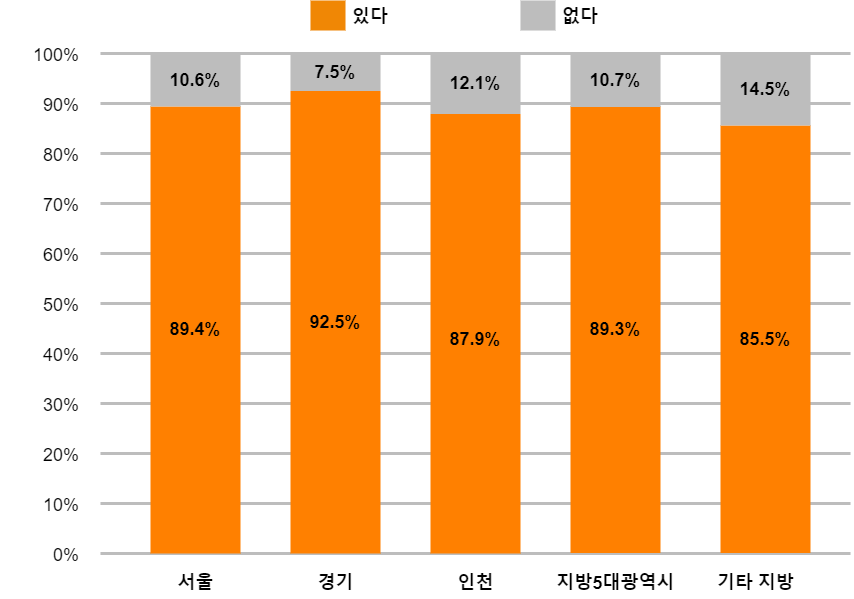

The diagram above was exported from draw.io. Its source (the exported page's mxGraphModel, read from the mxfile embedded in the PNG):
<mxGraphModel dx="-1042" dy="202" grid="1" gridSize="10" guides="1" tooltips="1" connect="1" arrows="1" fold="1" page="1" pageScale="1" pageWidth="1169" pageHeight="827" background="none" math="0" shadow="0">
  <root>
    <mxCell id="0" />
    <mxCell id="1" parent="0" />
    <mxCell id="740" value="" style="whiteSpace=wrap;fillColor=#F08705;gradientColor=none;gradientDirection=east;strokeColor=none;html=1;fontColor=#23445d;" parent="1" vertex="1">
      <mxGeometry x="2807.9999999999995" y="919.9999999999999" width="35.000000000000114" height="30.000000000000227" as="geometry" />
    </mxCell>
    <mxCell id="743" value="&lt;b style=&quot;font-size: 18px;&quot;&gt;있다&lt;/b&gt;" style="text;spacingTop=-5;html=1;points=[];fontSize=18;" parent="1" vertex="1">
      <mxGeometry x="2848" y="925.0000000000001" width="80" height="20" as="geometry" />
    </mxCell>
    <mxCell id="QY8YXoQSZPE6-2GN6Tzz-752" value="" style="endArrow=none;html=1;rounded=0;strokeWidth=3;strokeColor=#BDBDBD;" edge="1" parent="1">
      <mxGeometry width="50" height="50" relative="1" as="geometry">
        <mxPoint x="2598" y="1473" as="sourcePoint" />
        <mxPoint x="3348" y="1473" as="targetPoint" />
      </mxGeometry>
    </mxCell>
    <mxCell id="QY8YXoQSZPE6-2GN6Tzz-758" value="0%" style="text;spacingTop=-5;html=1;fontSize=18;fontStyle=0;points=[];align=right;" vertex="1" parent="1">
      <mxGeometry x="2498" y="1463" width="80" height="20" as="geometry" />
    </mxCell>
    <mxCell id="QY8YXoQSZPE6-2GN6Tzz-759" value="10%" style="text;spacingTop=-5;html=1;fontSize=18;fontStyle=0;points=[];align=right;" vertex="1" parent="1">
      <mxGeometry x="2498" y="1413" width="80" height="20" as="geometry" />
    </mxCell>
    <mxCell id="QY8YXoQSZPE6-2GN6Tzz-760" value="20%" style="text;spacingTop=-5;html=1;fontSize=18;fontStyle=0;points=[];align=right;" vertex="1" parent="1">
      <mxGeometry x="2498" y="1363" width="80" height="20" as="geometry" />
    </mxCell>
    <mxCell id="QY8YXoQSZPE6-2GN6Tzz-761" value="30%" style="text;spacingTop=-5;html=1;fontSize=18;fontStyle=0;points=[];align=right;" vertex="1" parent="1">
      <mxGeometry x="2498" y="1313" width="80" height="20" as="geometry" />
    </mxCell>
    <mxCell id="QY8YXoQSZPE6-2GN6Tzz-762" value="40%" style="text;spacingTop=-5;html=1;fontSize=18;fontStyle=0;points=[];align=right;" vertex="1" parent="1">
      <mxGeometry x="2498" y="1263" width="80" height="20" as="geometry" />
    </mxCell>
    <mxCell id="QY8YXoQSZPE6-2GN6Tzz-763" value="50%" style="text;spacingTop=-5;html=1;fontSize=18;fontStyle=0;points=[];align=right;" vertex="1" parent="1">
      <mxGeometry x="2498" y="1213" width="80" height="20" as="geometry" />
    </mxCell>
    <mxCell id="QY8YXoQSZPE6-2GN6Tzz-764" value="60%" style="text;spacingTop=-5;html=1;fontSize=18;fontStyle=0;points=[];align=right;" vertex="1" parent="1">
      <mxGeometry x="2498" y="1163" width="80" height="20" as="geometry" />
    </mxCell>
    <mxCell id="QY8YXoQSZPE6-2GN6Tzz-765" value="70%" style="text;spacingTop=-5;html=1;fontSize=18;fontStyle=0;points=[];align=right;" vertex="1" parent="1">
      <mxGeometry x="2498" y="1113" width="80" height="20" as="geometry" />
    </mxCell>
    <mxCell id="QY8YXoQSZPE6-2GN6Tzz-766" value="80%" style="text;spacingTop=-5;html=1;fontSize=18;fontStyle=0;points=[];align=right;" vertex="1" parent="1">
      <mxGeometry x="2498" y="1063" width="80" height="20" as="geometry" />
    </mxCell>
    <mxCell id="QY8YXoQSZPE6-2GN6Tzz-767" value="90%" style="text;spacingTop=-5;html=1;fontSize=18;fontStyle=0;points=[];align=right;" vertex="1" parent="1">
      <mxGeometry x="2498" y="1013" width="80" height="20" as="geometry" />
    </mxCell>
    <mxCell id="QY8YXoQSZPE6-2GN6Tzz-768" value="100%" style="text;spacingTop=-5;html=1;fontSize=18;fontStyle=0;points=[];align=right;" vertex="1" parent="1">
      <mxGeometry x="2498" y="963" width="80" height="20" as="geometry" />
    </mxCell>
    <mxCell id="QY8YXoQSZPE6-2GN6Tzz-769" value="" style="endArrow=none;html=1;rounded=0;strokeColor=#BDBDBD;strokeWidth=3;" edge="1" parent="1">
      <mxGeometry width="50" height="50" relative="1" as="geometry">
        <mxPoint x="2598" y="973" as="sourcePoint" />
        <mxPoint x="3348" y="973" as="targetPoint" />
      </mxGeometry>
    </mxCell>
    <mxCell id="QY8YXoQSZPE6-2GN6Tzz-770" value="" style="endArrow=none;html=1;rounded=0;strokeColor=#BDBDBD;strokeWidth=3;" edge="1" parent="1">
      <mxGeometry width="50" height="50" relative="1" as="geometry">
        <mxPoint x="2598" y="1023" as="sourcePoint" />
        <mxPoint x="3348" y="1023" as="targetPoint" />
      </mxGeometry>
    </mxCell>
    <mxCell id="QY8YXoQSZPE6-2GN6Tzz-771" value="" style="endArrow=none;html=1;rounded=0;strokeColor=#BDBDBD;strokeWidth=3;" edge="1" parent="1">
      <mxGeometry width="50" height="50" relative="1" as="geometry">
        <mxPoint x="2598" y="1073" as="sourcePoint" />
        <mxPoint x="3348" y="1073" as="targetPoint" />
      </mxGeometry>
    </mxCell>
    <mxCell id="QY8YXoQSZPE6-2GN6Tzz-772" value="" style="endArrow=none;html=1;rounded=0;strokeColor=#BDBDBD;strokeWidth=3;" edge="1" parent="1">
      <mxGeometry width="50" height="50" relative="1" as="geometry">
        <mxPoint x="2598" y="1123" as="sourcePoint" />
        <mxPoint x="3348" y="1123" as="targetPoint" />
      </mxGeometry>
    </mxCell>
    <mxCell id="QY8YXoQSZPE6-2GN6Tzz-773" value="" style="endArrow=none;html=1;rounded=0;strokeColor=#BDBDBD;strokeWidth=3;" edge="1" parent="1">
      <mxGeometry width="50" height="50" relative="1" as="geometry">
        <mxPoint x="2598" y="1173" as="sourcePoint" />
        <mxPoint x="3348" y="1173" as="targetPoint" />
      </mxGeometry>
    </mxCell>
    <mxCell id="QY8YXoQSZPE6-2GN6Tzz-774" value="" style="endArrow=none;html=1;rounded=0;strokeColor=#BDBDBD;strokeWidth=3;" edge="1" parent="1">
      <mxGeometry width="50" height="50" relative="1" as="geometry">
        <mxPoint x="2598" y="1223" as="sourcePoint" />
        <mxPoint x="3348" y="1223" as="targetPoint" />
      </mxGeometry>
    </mxCell>
    <mxCell id="QY8YXoQSZPE6-2GN6Tzz-775" value="" style="endArrow=none;html=1;rounded=0;strokeColor=#BDBDBD;strokeWidth=3;" edge="1" parent="1">
      <mxGeometry width="50" height="50" relative="1" as="geometry">
        <mxPoint x="2598" y="1273" as="sourcePoint" />
        <mxPoint x="3348" y="1273" as="targetPoint" />
      </mxGeometry>
    </mxCell>
    <mxCell id="QY8YXoQSZPE6-2GN6Tzz-776" value="" style="endArrow=none;html=1;rounded=0;strokeColor=#BDBDBD;strokeWidth=3;" edge="1" parent="1">
      <mxGeometry width="50" height="50" relative="1" as="geometry">
        <mxPoint x="2598" y="1323" as="sourcePoint" />
        <mxPoint x="3348" y="1323" as="targetPoint" />
      </mxGeometry>
    </mxCell>
    <mxCell id="QY8YXoQSZPE6-2GN6Tzz-777" value="" style="endArrow=none;html=1;rounded=0;strokeColor=#BDBDBD;strokeWidth=3;" edge="1" parent="1">
      <mxGeometry width="50" height="50" relative="1" as="geometry">
        <mxPoint x="2598" y="1373" as="sourcePoint" />
        <mxPoint x="3348" y="1373" as="targetPoint" />
      </mxGeometry>
    </mxCell>
    <mxCell id="QY8YXoQSZPE6-2GN6Tzz-778" value="" style="endArrow=none;html=1;rounded=0;strokeColor=#BDBDBD;strokeWidth=3;" edge="1" parent="1">
      <mxGeometry width="50" height="50" relative="1" as="geometry">
        <mxPoint x="2598" y="1423" as="sourcePoint" />
        <mxPoint x="3348" y="1423" as="targetPoint" />
      </mxGeometry>
    </mxCell>
    <mxCell id="729" value="" style="whiteSpace=wrap;fillColor=#FF8000;gradientColor=none;gradientDirection=east;strokeColor=none;html=1;fontColor=#23445d;" parent="1" vertex="1">
      <mxGeometry x="2648" y="1026" width="90" height="447" as="geometry" />
    </mxCell>
    <mxCell id="QY8YXoQSZPE6-2GN6Tzz-781" value="" style="whiteSpace=wrap;fillColor=#FF8000;gradientColor=none;gradientDirection=east;strokeColor=none;html=1;fontColor=#23445d;" vertex="1" parent="1">
      <mxGeometry x="2788" y="1010.5" width="90" height="462.5" as="geometry" />
    </mxCell>
    <mxCell id="QY8YXoQSZPE6-2GN6Tzz-782" value="" style="whiteSpace=wrap;fillColor=#FF8000;gradientColor=none;gradientDirection=east;strokeColor=none;html=1;fontColor=#23445d;" vertex="1" parent="1">
      <mxGeometry x="2928" y="1033.5" width="90" height="439.5" as="geometry" />
    </mxCell>
    <mxCell id="QY8YXoQSZPE6-2GN6Tzz-783" value="" style="whiteSpace=wrap;fillColor=#FF8000;gradientColor=none;gradientDirection=east;strokeColor=none;html=1;fontColor=#23445d;" vertex="1" parent="1">
      <mxGeometry x="3068" y="1026" width="90" height="446.5" as="geometry" />
    </mxCell>
    <mxCell id="QY8YXoQSZPE6-2GN6Tzz-784" value="" style="whiteSpace=wrap;fillColor=#FF8000;gradientColor=none;gradientDirection=east;strokeColor=none;html=1;fontColor=#23445d;" vertex="1" parent="1">
      <mxGeometry x="3218" y="1045" width="90" height="427.5" as="geometry" />
    </mxCell>
    <mxCell id="QY8YXoQSZPE6-2GN6Tzz-786" value="서울" style="text;html=1;align=center;verticalAlign=middle;resizable=0;points=[];autosize=1;strokeColor=none;fillColor=none;fontStyle=1;fontSize=18;" vertex="1" parent="1">
      <mxGeometry x="2668" y="1488" width="50" height="30" as="geometry" />
    </mxCell>
    <mxCell id="QY8YXoQSZPE6-2GN6Tzz-787" value="경기" style="text;html=1;align=center;verticalAlign=middle;resizable=0;points=[];autosize=1;strokeColor=none;fillColor=none;fontStyle=1;fontSize=18;" vertex="1" parent="1">
      <mxGeometry x="2808" y="1488" width="50" height="30" as="geometry" />
    </mxCell>
    <mxCell id="QY8YXoQSZPE6-2GN6Tzz-788" value="인천" style="text;html=1;align=center;verticalAlign=middle;resizable=0;points=[];autosize=1;strokeColor=none;fillColor=none;fontStyle=1;fontSize=18;" vertex="1" parent="1">
      <mxGeometry x="2948" y="1488" width="50" height="30" as="geometry" />
    </mxCell>
    <mxCell id="QY8YXoQSZPE6-2GN6Tzz-789" value="지방5대광역시" style="text;html=1;align=center;verticalAlign=middle;resizable=0;points=[];autosize=1;strokeColor=none;fillColor=none;fontStyle=1;fontSize=18;" vertex="1" parent="1">
      <mxGeometry x="3048" y="1488" width="130" height="30" as="geometry" />
    </mxCell>
    <mxCell id="QY8YXoQSZPE6-2GN6Tzz-790" value="기타 지방" style="text;html=1;align=center;verticalAlign=middle;resizable=0;points=[];autosize=1;strokeColor=none;fillColor=none;fontStyle=1;fontSize=18;" vertex="1" parent="1">
      <mxGeometry x="3208" y="1488" width="90" height="30" as="geometry" />
    </mxCell>
    <mxCell id="QY8YXoQSZPE6-2GN6Tzz-791" value="" style="whiteSpace=wrap;fillColor=#BDBDBD;gradientColor=none;gradientDirection=east;strokeColor=none;html=1;fontColor=#23445d;" vertex="1" parent="1">
      <mxGeometry x="2648" y="973" width="90" height="53" as="geometry" />
    </mxCell>
    <mxCell id="QY8YXoQSZPE6-2GN6Tzz-792" value="" style="whiteSpace=wrap;fillColor=#BDBDBD;gradientColor=none;gradientDirection=east;strokeColor=none;html=1;fontColor=#23445d;" vertex="1" parent="1">
      <mxGeometry x="2788" y="973" width="90" height="37.5" as="geometry" />
    </mxCell>
    <mxCell id="QY8YXoQSZPE6-2GN6Tzz-794" value="" style="whiteSpace=wrap;fillColor=#BDBDBD;gradientColor=none;gradientDirection=east;strokeColor=none;html=1;fontColor=#23445d;" vertex="1" parent="1">
      <mxGeometry x="2928" y="973" width="90" height="60.5" as="geometry" />
    </mxCell>
    <mxCell id="QY8YXoQSZPE6-2GN6Tzz-796" value="" style="whiteSpace=wrap;fillColor=#BDBDBD;gradientColor=none;gradientDirection=east;strokeColor=none;html=1;fontColor=#23445d;" vertex="1" parent="1">
      <mxGeometry x="3068" y="973" width="90" height="53.5" as="geometry" />
    </mxCell>
    <mxCell id="QY8YXoQSZPE6-2GN6Tzz-798" value="" style="whiteSpace=wrap;fillColor=#BDBDBD;gradientColor=none;gradientDirection=east;strokeColor=none;html=1;fontColor=#23445d;" vertex="1" parent="1">
      <mxGeometry x="3218" y="972.5" width="90" height="72.5" as="geometry" />
    </mxCell>
    <mxCell id="QY8YXoQSZPE6-2GN6Tzz-799" value="89.4%" style="text;html=1;strokeColor=none;fillColor=none;align=center;verticalAlign=middle;whiteSpace=wrap;rounded=0;fontSize=18;fontStyle=1;fontColor=#000000;" vertex="1" parent="1">
      <mxGeometry x="2663" y="1234.25" width="60" height="30" as="geometry" />
    </mxCell>
    <mxCell id="QY8YXoQSZPE6-2GN6Tzz-800" value="92.5%" style="text;html=1;strokeColor=none;fillColor=none;align=center;verticalAlign=middle;whiteSpace=wrap;rounded=0;fontSize=18;fontStyle=1;fontColor=#000000;" vertex="1" parent="1">
      <mxGeometry x="2803" y="1226.75" width="60" height="30" as="geometry" />
    </mxCell>
    <mxCell id="QY8YXoQSZPE6-2GN6Tzz-801" value="87.9%" style="text;html=1;strokeColor=none;fillColor=none;align=center;verticalAlign=middle;whiteSpace=wrap;rounded=0;fontSize=18;fontStyle=1;fontColor=#000000;" vertex="1" parent="1">
      <mxGeometry x="2943" y="1243.75" width="60" height="30" as="geometry" />
    </mxCell>
    <mxCell id="QY8YXoQSZPE6-2GN6Tzz-802" value="89.3%" style="text;html=1;strokeColor=none;fillColor=none;align=center;verticalAlign=middle;whiteSpace=wrap;rounded=0;fontSize=18;fontStyle=1;fontColor=#000000;" vertex="1" parent="1">
      <mxGeometry x="3083" y="1234.25" width="60" height="30" as="geometry" />
    </mxCell>
    <mxCell id="QY8YXoQSZPE6-2GN6Tzz-803" value="85.5%" style="text;html=1;strokeColor=none;fillColor=none;align=center;verticalAlign=middle;whiteSpace=wrap;rounded=0;fontSize=18;fontStyle=1;fontColor=#000000;" vertex="1" parent="1">
      <mxGeometry x="3233" y="1243.75" width="60" height="30" as="geometry" />
    </mxCell>
    <mxCell id="QY8YXoQSZPE6-2GN6Tzz-804" value="10.6%" style="text;html=1;strokeColor=none;fillColor=none;align=center;verticalAlign=middle;whiteSpace=wrap;rounded=0;fontSize=18;fontStyle=1;fontColor=#000000;" vertex="1" parent="1">
      <mxGeometry x="2663" y="984.75" width="60" height="30" as="geometry" />
    </mxCell>
    <mxCell id="QY8YXoQSZPE6-2GN6Tzz-805" value="7.5%" style="text;html=1;strokeColor=none;fillColor=none;align=center;verticalAlign=middle;whiteSpace=wrap;rounded=0;fontSize=18;fontStyle=1;fontColor=#000000;" vertex="1" parent="1">
      <mxGeometry x="2803" y="976.75" width="60" height="30" as="geometry" />
    </mxCell>
    <mxCell id="QY8YXoQSZPE6-2GN6Tzz-806" value="12.1%" style="text;html=1;strokeColor=none;fillColor=none;align=center;verticalAlign=middle;whiteSpace=wrap;rounded=0;fontSize=18;fontStyle=1;fontColor=#000000;" vertex="1" parent="1">
      <mxGeometry x="2943" y="988.25" width="60" height="30" as="geometry" />
    </mxCell>
    <mxCell id="QY8YXoQSZPE6-2GN6Tzz-807" value="10.7%" style="text;html=1;strokeColor=none;fillColor=none;align=center;verticalAlign=middle;whiteSpace=wrap;rounded=0;fontSize=18;fontStyle=1;fontColor=#000000;" vertex="1" parent="1">
      <mxGeometry x="3083" y="984.75" width="60" height="30" as="geometry" />
    </mxCell>
    <mxCell id="QY8YXoQSZPE6-2GN6Tzz-808" value="14.5%" style="text;html=1;strokeColor=none;fillColor=none;align=center;verticalAlign=middle;whiteSpace=wrap;rounded=0;fontSize=18;fontStyle=1;fontColor=#000000;" vertex="1" parent="1">
      <mxGeometry x="3233" y="993.75" width="60" height="30" as="geometry" />
    </mxCell>
    <mxCell id="QY8YXoQSZPE6-2GN6Tzz-812" value="" style="whiteSpace=wrap;fillColor=#BDBDBD;gradientColor=none;gradientDirection=east;strokeColor=none;html=1;fontColor=#23445d;" vertex="1" parent="1">
      <mxGeometry x="3017.9999999999995" y="919.9999999999999" width="35.000000000000114" height="30.000000000000227" as="geometry" />
    </mxCell>
    <mxCell id="QY8YXoQSZPE6-2GN6Tzz-813" value="&lt;b style=&quot;font-size: 18px;&quot;&gt;없다&lt;/b&gt;" style="text;spacingTop=-5;html=1;points=[];fontSize=18;" vertex="1" parent="1">
      <mxGeometry x="3058" y="925.0000000000001" width="80" height="20" as="geometry" />
    </mxCell>
  </root>
</mxGraphModel>